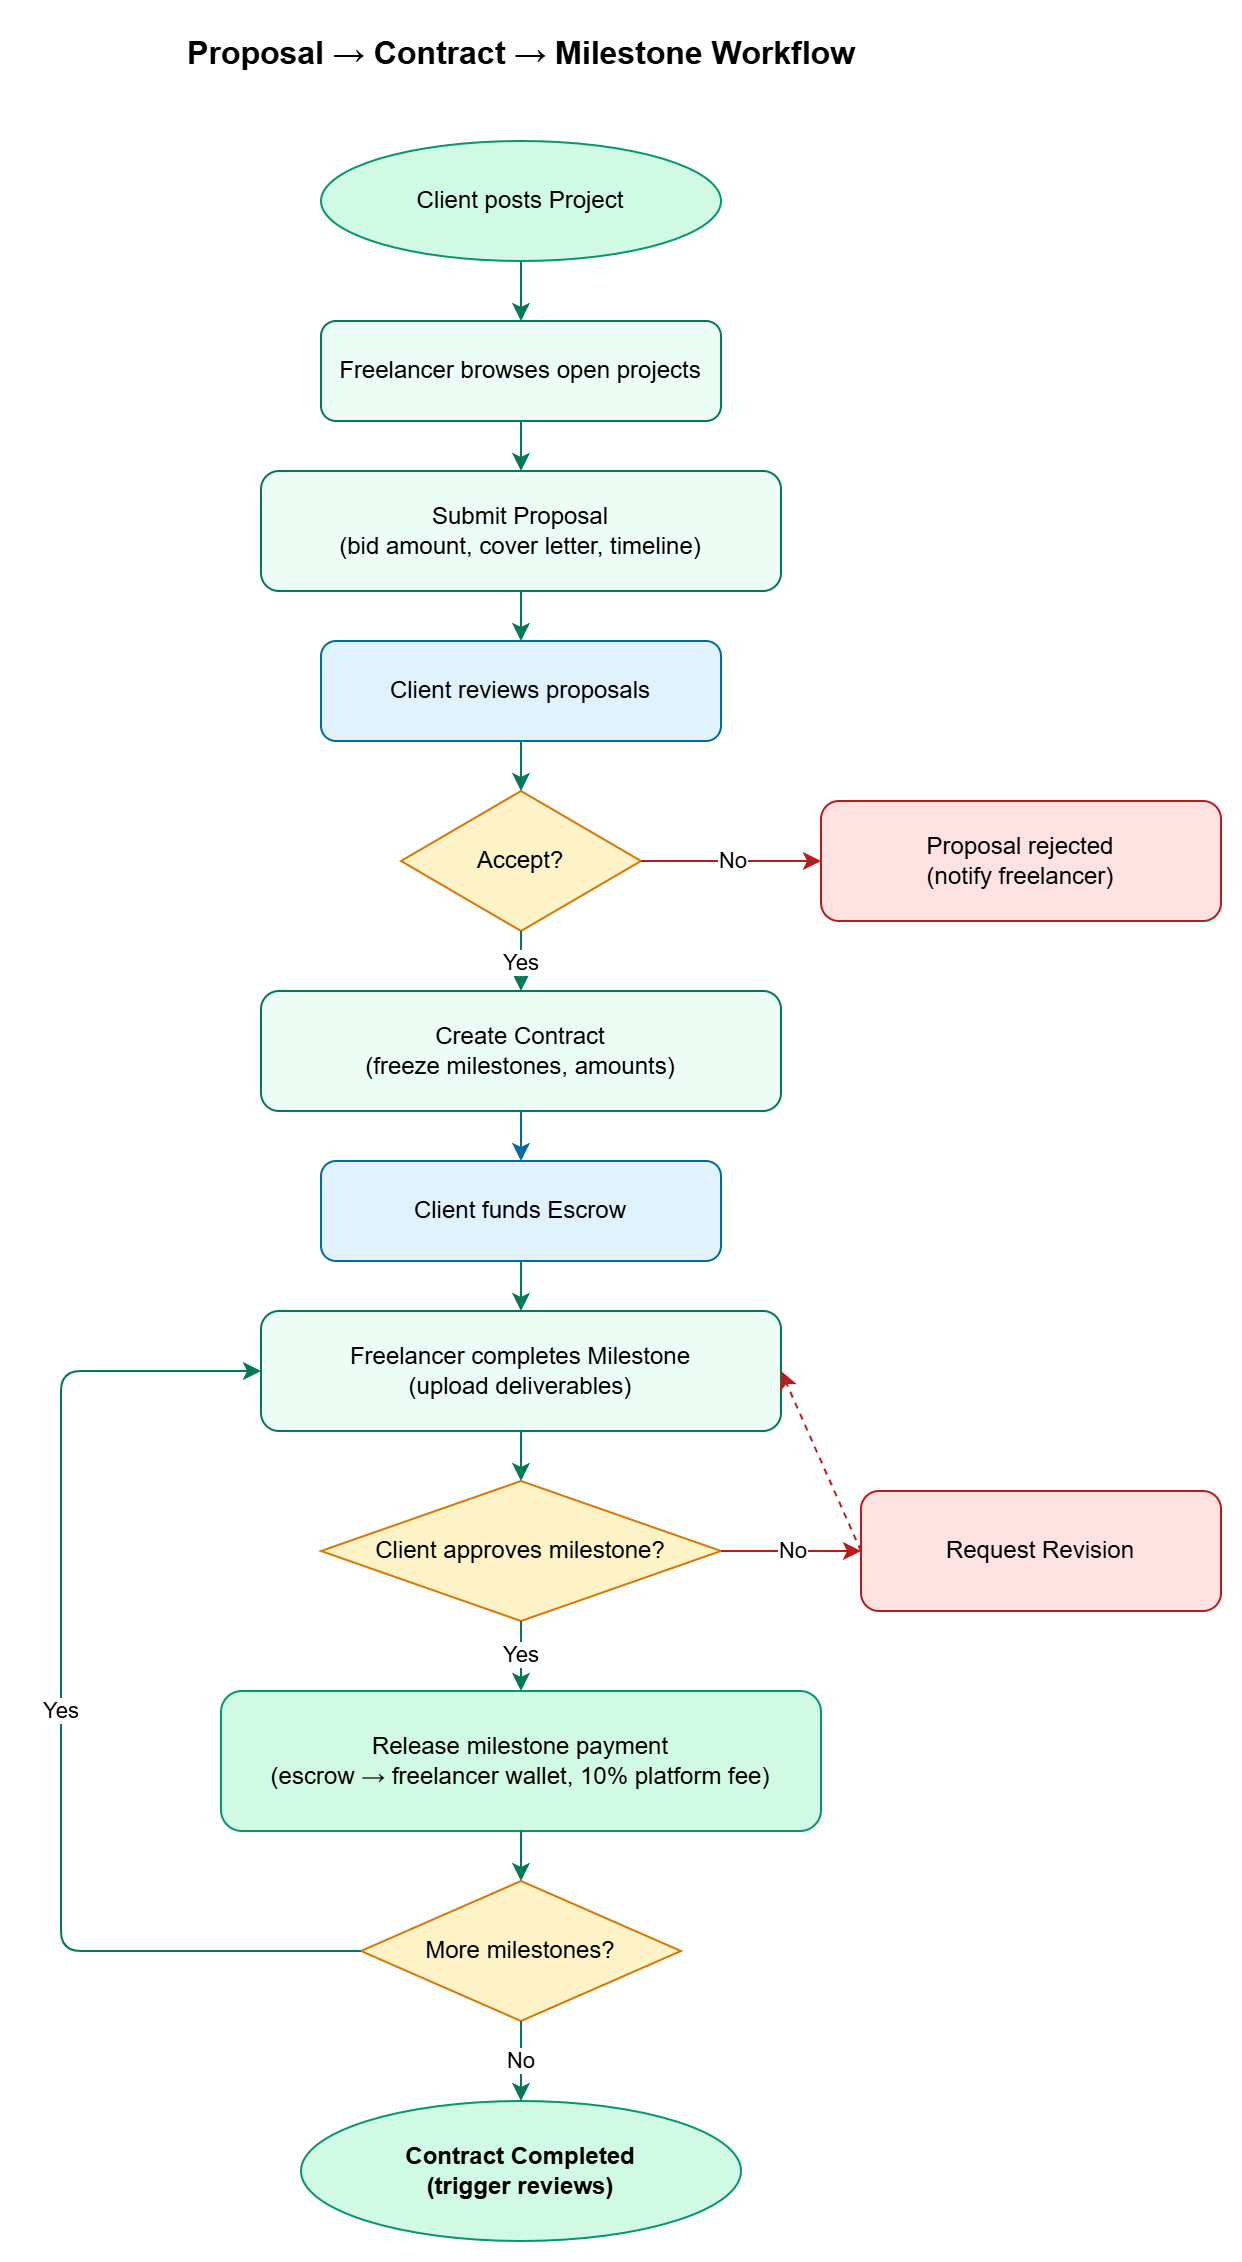

The diagram above was exported from draw.io. Its source (the exported page's mxGraphModel, read from the mxfile embedded in the PNG):
<mxGraphModel dx="1647" dy="1137" grid="1" gridSize="10" guides="1" tooltips="1" connect="1" arrows="1" fold="1" page="1" pageScale="1" pageWidth="900" pageHeight="1200" math="0" shadow="0">
  <root>
    <mxCell id="0" />
    <mxCell id="1" parent="0" />
    <mxCell id="title" parent="1" style="text;html=1;fontSize=16;fontStyle=1;align=center;" value="Proposal → Contract → Milestone Workflow" vertex="1">
      <mxGeometry height="30" width="500" x="200" y="20" as="geometry" />
    </mxCell>
    <mxCell id="start" parent="1" style="ellipse;whiteSpace=wrap;html=1;fillColor=#d1fae5;strokeColor=#059669;" value="Client posts Project" vertex="1">
      <mxGeometry height="60" width="200" x="350" y="80" as="geometry" />
    </mxCell>
    <mxCell id="browse" parent="1" style="rounded=1;whiteSpace=wrap;html=1;fillColor=#ecfdf5;strokeColor=#047857;" value="Freelancer browses open projects" vertex="1">
      <mxGeometry height="50" width="200" x="350" y="170" as="geometry" />
    </mxCell>
    <mxCell id="submit" parent="1" style="rounded=1;whiteSpace=wrap;html=1;fillColor=#ecfdf5;strokeColor=#047857;" value="Submit Proposal&#10;(bid amount, cover letter, timeline)" vertex="1">
      <mxGeometry height="60" width="260" x="320" y="245" as="geometry" />
    </mxCell>
    <mxCell id="review" parent="1" style="rounded=1;whiteSpace=wrap;html=1;fillColor=#e0f2fe;strokeColor=#0369a1;" value="Client reviews proposals" vertex="1">
      <mxGeometry height="50" width="200" x="350" y="330" as="geometry" />
    </mxCell>
    <mxCell id="decision" parent="1" style="rhombus;whiteSpace=wrap;html=1;fillColor=#fef3c7;strokeColor=#d97706;" value="Accept?" vertex="1">
      <mxGeometry height="70" width="120" x="390" y="405" as="geometry" />
    </mxCell>
    <mxCell id="reject" parent="1" style="rounded=1;whiteSpace=wrap;html=1;fillColor=#fee2e2;strokeColor=#b91c1c;" value="Proposal rejected&#10;(notify freelancer)" vertex="1">
      <mxGeometry height="60" width="200" x="600" y="410" as="geometry" />
    </mxCell>
    <mxCell id="contract" parent="1" style="rounded=1;whiteSpace=wrap;html=1;fillColor=#ecfdf5;strokeColor=#047857;" value="Create Contract&#10;(freeze milestones, amounts)" vertex="1">
      <mxGeometry height="60" width="260" x="320" y="505" as="geometry" />
    </mxCell>
    <mxCell id="escrow" parent="1" style="rounded=1;whiteSpace=wrap;html=1;fillColor=#e0f2fe;strokeColor=#0369a1;" value="Client funds Escrow" vertex="1">
      <mxGeometry height="50" width="200" x="350" y="590" as="geometry" />
    </mxCell>
    <mxCell id="work" parent="1" style="rounded=1;whiteSpace=wrap;html=1;fillColor=#ecfdf5;strokeColor=#047857;" value="Freelancer completes Milestone&#10;(upload deliverables)" vertex="1">
      <mxGeometry height="60" width="260" x="320" y="665" as="geometry" />
    </mxCell>
    <mxCell id="approve" parent="1" style="rhombus;whiteSpace=wrap;html=1;fillColor=#fef3c7;strokeColor=#d97706;" value="Client approves milestone?" vertex="1">
      <mxGeometry height="70" width="200" x="350" y="750" as="geometry" />
    </mxCell>
    <mxCell id="revise" parent="1" style="rounded=1;whiteSpace=wrap;html=1;fillColor=#fee2e2;strokeColor=#b91c1c;" value="Request Revision" vertex="1">
      <mxGeometry height="60" width="180" x="620" y="755" as="geometry" />
    </mxCell>
    <mxCell id="release" parent="1" style="rounded=1;whiteSpace=wrap;html=1;fillColor=#d1fae5;strokeColor=#059669;" value="Release milestone payment&#10;(escrow → freelancer wallet, 10% platform fee)" vertex="1">
      <mxGeometry height="70" width="300" x="300" y="855" as="geometry" />
    </mxCell>
    <mxCell id="more" parent="1" style="rhombus;whiteSpace=wrap;html=1;fillColor=#fef3c7;strokeColor=#d97706;" value="More milestones?" vertex="1">
      <mxGeometry height="70" width="160" x="370" y="950" as="geometry" />
    </mxCell>
    <mxCell id="complete" parent="1" style="ellipse;whiteSpace=wrap;html=1;fillColor=#d1fae5;strokeColor=#059669;fontStyle=1;" value="Contract Completed&#10;(trigger reviews)" vertex="1">
      <mxGeometry height="70" width="220" x="340" y="1060" as="geometry" />
    </mxCell>
    <mxCell id="ea" edge="1" parent="1" source="start" style="endArrow=classic;html=1;strokeColor=#047857;" target="browse">
      <mxGeometry relative="1" as="geometry" />
    </mxCell>
    <mxCell id="eb" edge="1" parent="1" source="browse" style="endArrow=classic;html=1;strokeColor=#047857;" target="submit">
      <mxGeometry relative="1" as="geometry" />
    </mxCell>
    <mxCell id="ec" edge="1" parent="1" source="submit" style="endArrow=classic;html=1;strokeColor=#047857;" target="review">
      <mxGeometry relative="1" as="geometry" />
    </mxCell>
    <mxCell id="ed" edge="1" parent="1" source="review" style="endArrow=classic;html=1;strokeColor=#047857;" target="decision">
      <mxGeometry relative="1" as="geometry" />
    </mxCell>
    <mxCell id="ee" edge="1" parent="1" source="decision" style="endArrow=classic;html=1;strokeColor=#b91c1c;" target="reject" value="No">
      <mxGeometry relative="1" as="geometry" />
    </mxCell>
    <mxCell id="ef" edge="1" parent="1" source="decision" style="endArrow=classic;html=1;strokeColor=#047857;" target="contract" value="Yes">
      <mxGeometry relative="1" as="geometry" />
    </mxCell>
    <mxCell id="eg" edge="1" parent="1" source="contract" style="endArrow=classic;html=1;strokeColor=#0369a1;" target="escrow">
      <mxGeometry relative="1" as="geometry" />
    </mxCell>
    <mxCell id="eh" edge="1" parent="1" source="escrow" style="endArrow=classic;html=1;strokeColor=#047857;" target="work">
      <mxGeometry relative="1" as="geometry" />
    </mxCell>
    <mxCell id="ei" edge="1" parent="1" source="work" style="endArrow=classic;html=1;strokeColor=#047857;" target="approve">
      <mxGeometry relative="1" as="geometry" />
    </mxCell>
    <mxCell id="ej" edge="1" parent="1" source="approve" style="endArrow=classic;html=1;strokeColor=#b91c1c;" target="revise" value="No">
      <mxGeometry relative="1" as="geometry" />
    </mxCell>
    <mxCell id="ek" edge="1" parent="1" source="approve" style="endArrow=classic;html=1;strokeColor=#047857;" target="release" value="Yes">
      <mxGeometry relative="1" as="geometry" />
    </mxCell>
    <mxCell id="el" edge="1" parent="1" source="release" style="endArrow=classic;html=1;strokeColor=#047857;" target="more">
      <mxGeometry relative="1" as="geometry" />
    </mxCell>
    <mxCell id="em" edge="1" parent="1" source="more" style="endArrow=classic;html=1;strokeColor=#047857;exitX=0;exitY=0.5;entryX=0;entryY=0.5;" target="work" value="Yes">
      <mxGeometry relative="1" as="geometry">
        <Array as="points">
          <mxPoint x="220" y="985" />
          <mxPoint x="220" y="695" />
        </Array>
      </mxGeometry>
    </mxCell>
    <mxCell id="en" edge="1" parent="1" source="more" style="endArrow=classic;html=1;strokeColor=#047857;" target="complete" value="No">
      <mxGeometry relative="1" as="geometry" />
    </mxCell>
    <mxCell id="eo" edge="1" parent="1" source="revise" style="endArrow=classic;html=1;dashed=1;strokeColor=#b91c1c;exitX=0;exitY=0.5;entryX=1;entryY=0.5;" target="work">
      <mxGeometry relative="1" as="geometry" />
    </mxCell>
  </root>
</mxGraphModel>